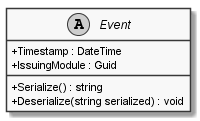

The diagram above was rendered by PlantUML. Its source (embedded in the PNG):
@startuml
skinparam monochrome true
skinparam classAttributeIconSize 0

abstract class Event {
    + Timestamp : DateTime
    + IssuingModule : Guid
    + Serialize() : string
    + Deserialize(string serialized) : void
}
@enduml